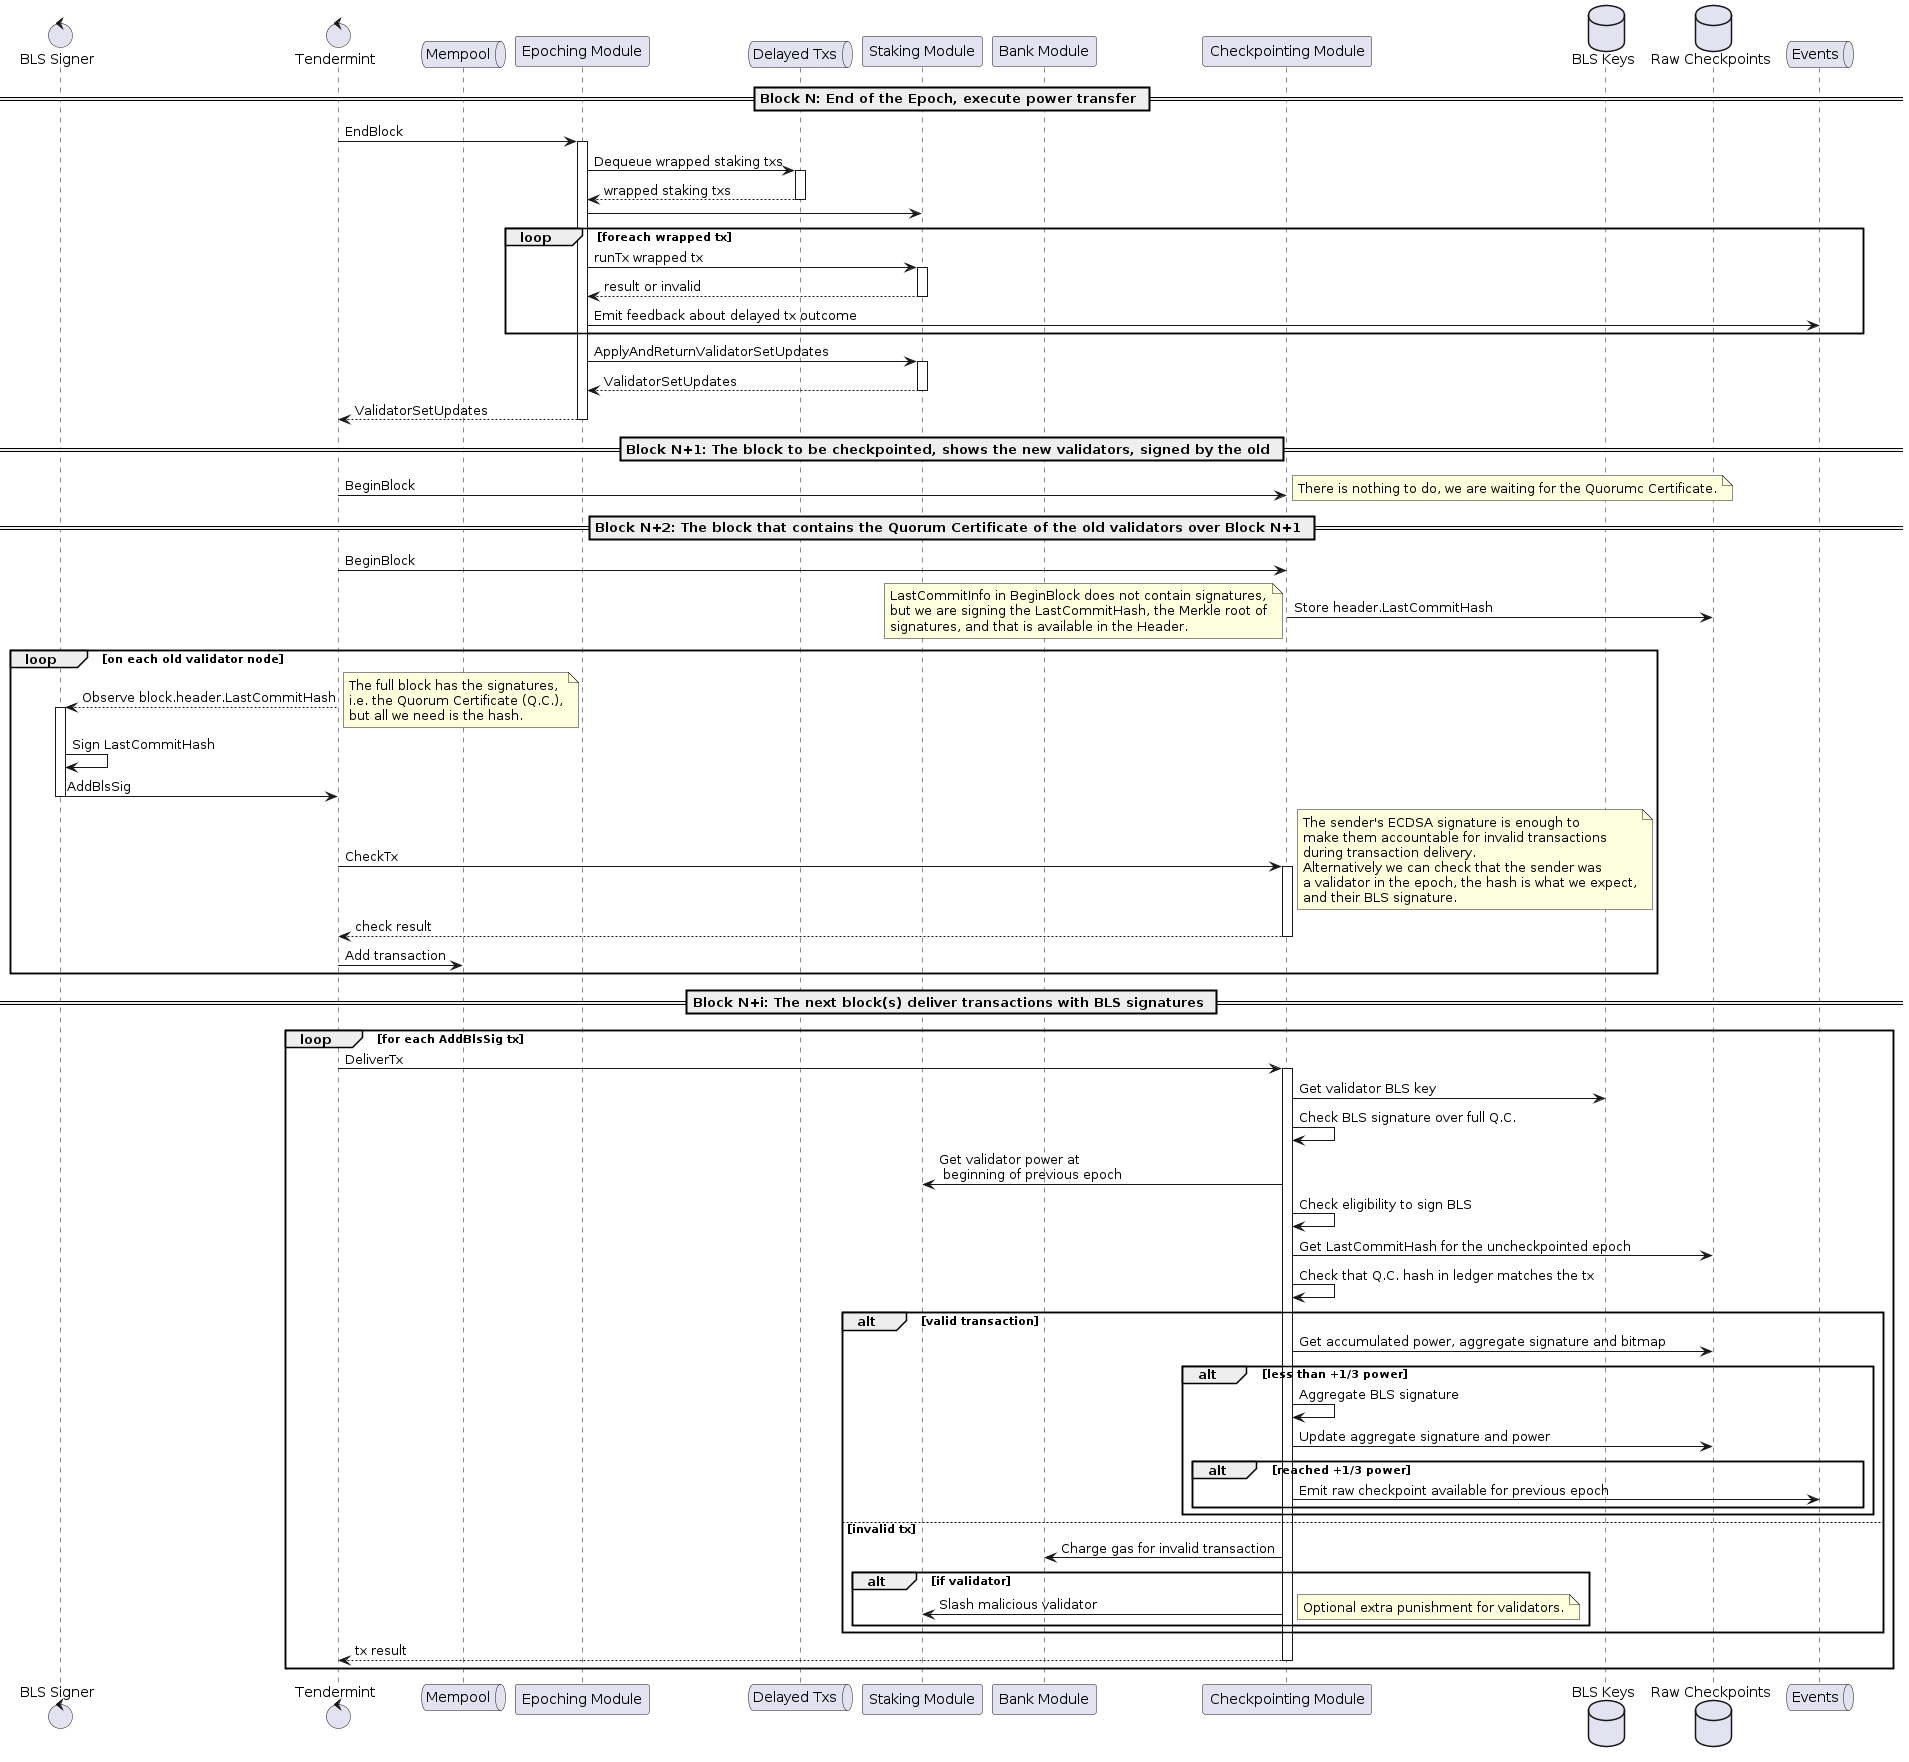

The diagram above was rendered by PlantUML. Its source (embedded in the PNG):
@startuml Creating a Raw Checkpoint
control     "BLS Signer"      as signer
control     Tendermint
queue       Mempool
participant "Epoching Module" as epoching
queue       "Delayed Txs"     as delayedtxs
participant "Staking Module"  as staking
participant "Bank Module"     as bank
participant "Checkpointing Module" as checkpointing
database    "BLS Keys"        as blskeys
database    "Raw Checkpoints" as rawckpts
queue       Events

== Block N: End of the Epoch, execute power transfer ==

Tendermint -> epoching ++ : EndBlock
epoching -> delayedtxs ++ : Dequeue wrapped staking txs
return wrapped staking txs
epoching -> staking
loop foreach wrapped tx
  epoching -> staking ++ : runTx wrapped tx
  return result or invalid
  epoching -> Events : Emit feedback about delayed tx outcome
end
epoching -> staking ++ : ApplyAndReturnValidatorSetUpdates
return ValidatorSetUpdates
return ValidatorSetUpdates

== Block N+1: The block to be checkpointed, shows the new validators, signed by the old ==

Tendermint -> checkpointing : BeginBlock
note right
  There is nothing to do, we are waiting for the Quorumc Certificate.
end note

== Block N+2: The block that contains the Quorum Certificate of the old validators over Block N+1 ==

Tendermint -> checkpointing : BeginBlock
checkpointing -> rawckpts : Store header.LastCommitHash
note left
  LastCommitInfo in BeginBlock does not contain signatures,
  but we are signing the LastCommitHash, the Merkle root of
  signatures, and that is available in the Header.
end note

loop on each old validator node
  Tendermint --> signer ++ : Observe block.header.LastCommitHash
  note right
    The full block has the signatures,
    i.e. the Quorum Certificate (Q.C.),
    but all we need is the hash.
  end note
  signer -> signer : Sign LastCommitHash
  signer -> Tendermint -- : AddBlsSig
  Tendermint -> checkpointing ++: CheckTx
  note right
    The sender's ECDSA signature is enough to
    make them accountable for invalid transactions
    during transaction delivery.
    Alternatively we can check that the sender was
    a validator in the epoch, the hash is what we expect,
    and their BLS signature.
  end note
  return check result
  Tendermint -> Mempool : Add transaction
end

== Block N+i: The next block(s) deliver transactions with BLS signatures ==

loop for each AddBlsSig tx
  Tendermint -> checkpointing ++ : DeliverTx
  checkpointing -> blskeys : Get validator BLS key
  checkpointing -> checkpointing : Check BLS signature over full Q.C.
  checkpointing -> staking : Get validator power at \n beginning of previous epoch
  checkpointing -> checkpointing : Check eligibility to sign BLS
  checkpointing -> rawckpts : Get LastCommitHash for the uncheckpointed epoch
  checkpointing -> checkpointing : Check that Q.C. hash in ledger matches the tx

  alt valid transaction
    checkpointing -> rawckpts : Get accumulated power, aggregate signature and bitmap
    alt less than +1/3 power
      checkpointing -> checkpointing : Aggregate BLS signature
      checkpointing -> rawckpts : Update aggregate signature and power
      alt reached +1/3 power
        checkpointing -> Events : Emit raw checkpoint available for previous epoch
      end
    end
  else invalid tx
    checkpointing -> bank : Charge gas for invalid transaction
    alt if validator
      checkpointing -> staking : Slash malicious validator
      note right
        Optional extra punishment for validators.
      end note
    end
  end

  return tx result
end

@enduml